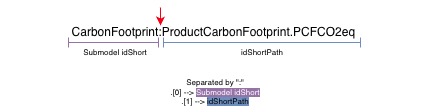

The diagram above was exported from draw.io. Its source (the exported page's mxGraphModel, read from the mxfile embedded in the PNG):
<mxGraphModel dx="336" dy="174" grid="1" gridSize="10" guides="1" tooltips="1" connect="1" arrows="1" fold="1" page="1" pageScale="1" pageWidth="1169" pageHeight="827" math="0" shadow="0">
  <root>
    <mxCell id="0" />
    <mxCell id="1" parent="0" />
    <mxCell id="M5CLkteq27PGd3Py5ZkC-1" value="CarbonFootprint:ProductCarbonFootprint.PCFCO2eq&amp;nbsp;" style="text;html=1;whiteSpace=wrap;strokeColor=none;fillColor=none;align=center;verticalAlign=middle;rounded=0;" vertex="1" parent="1">
      <mxGeometry x="350" y="435" width="430" height="20" as="geometry" />
    </mxCell>
    <mxCell id="M5CLkteq27PGd3Py5ZkC-4" value="" style="shape=crossbar;whiteSpace=wrap;html=1;rounded=1;fillColor=#e1d5e7;strokeColor=#9673a6;" vertex="1" parent="1">
      <mxGeometry x="418" y="450" width="90" height="10" as="geometry" />
    </mxCell>
    <mxCell id="M5CLkteq27PGd3Py5ZkC-5" value="Submodel idShort" style="text;html=1;whiteSpace=wrap;strokeColor=none;fillColor=none;align=center;verticalAlign=middle;rounded=0;fontSize=8;" vertex="1" parent="1">
      <mxGeometry x="430" y="460" width="70" height="10" as="geometry" />
    </mxCell>
    <mxCell id="M5CLkteq27PGd3Py5ZkC-6" value="" style="shape=crossbar;whiteSpace=wrap;html=1;rounded=1;fillColor=#dae8fc;strokeColor=#6c8ebf;" vertex="1" parent="1">
      <mxGeometry x="513" y="450" width="197" height="10" as="geometry" />
    </mxCell>
    <mxCell id="M5CLkteq27PGd3Py5ZkC-7" value="idShortPath" style="text;html=1;whiteSpace=wrap;strokeColor=none;fillColor=none;align=center;verticalAlign=middle;rounded=0;fontSize=8;" vertex="1" parent="1">
      <mxGeometry x="576.5" y="460" width="70" height="10" as="geometry" />
    </mxCell>
    <mxCell id="M5CLkteq27PGd3Py5ZkC-8" value="Separated by &quot;:&quot;&lt;div style=&quot;padding-top: 0px; margin-top: 0px;&quot;&gt;.[0] --&amp;gt; &lt;span style=&quot;background-color: light-dark(rgb(150, 115, 166), rgb(237, 237, 237));&quot;&gt;&lt;font style=&quot;color: rgb(255, 255, 255);&quot;&gt;Submodel idShort&lt;/font&gt;&lt;/span&gt;&lt;/div&gt;&lt;div&gt;.[1] --&amp;gt; &lt;span style=&quot;background-color: light-dark(rgb(108, 142, 191), rgb(237, 237, 237));&quot;&gt;idShortPath&lt;/span&gt;&lt;/div&gt;" style="text;html=1;whiteSpace=wrap;strokeColor=none;fillColor=none;align=center;verticalAlign=middle;rounded=0;fontSize=8;" vertex="1" parent="1">
      <mxGeometry x="488.25" y="490" width="153.5" height="30" as="geometry" />
    </mxCell>
    <mxCell id="M5CLkteq27PGd3Py5ZkC-9" value="" style="endArrow=classic;html=1;rounded=0;fontColor=#F60013;strokeColor=#F60013;" edge="1" parent="1">
      <mxGeometry width="50" height="50" relative="1" as="geometry">
        <mxPoint x="510" y="420" as="sourcePoint" />
        <mxPoint x="510" y="438" as="targetPoint" />
      </mxGeometry>
    </mxCell>
  </root>
</mxGraphModel>